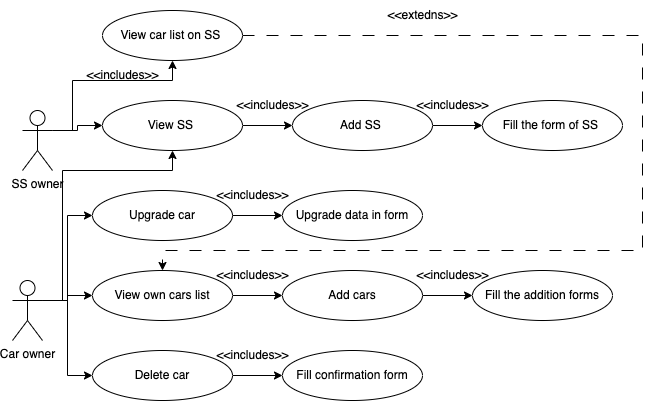

The diagram above was exported from draw.io. Its source (the exported page's mxGraphModel, read from the mxfile embedded in the PNG):
<mxGraphModel dx="783" dy="528" grid="1" gridSize="10" guides="1" tooltips="1" connect="1" arrows="1" fold="1" page="1" pageScale="1" pageWidth="827" pageHeight="1169" math="0" shadow="0">
  <root>
    <mxCell id="0" />
    <mxCell id="1" parent="0" />
    <mxCell id="LyDmAV_Z58DZQrnrIFWg-8" style="edgeStyle=orthogonalEdgeStyle;rounded=0;orthogonalLoop=1;jettySize=auto;html=1;exitX=1;exitY=0.3333333333333333;exitDx=0;exitDy=0;exitPerimeter=0;entryX=0;entryY=0.5;entryDx=0;entryDy=0;" edge="1" parent="1" source="LyDmAV_Z58DZQrnrIFWg-1" target="LyDmAV_Z58DZQrnrIFWg-2">
      <mxGeometry relative="1" as="geometry" />
    </mxCell>
    <mxCell id="LyDmAV_Z58DZQrnrIFWg-11" style="edgeStyle=orthogonalEdgeStyle;rounded=0;orthogonalLoop=1;jettySize=auto;html=1;exitX=1;exitY=0.3333333333333333;exitDx=0;exitDy=0;exitPerimeter=0;entryX=0;entryY=0.5;entryDx=0;entryDy=0;" edge="1" parent="1" source="LyDmAV_Z58DZQrnrIFWg-1" target="LyDmAV_Z58DZQrnrIFWg-9">
      <mxGeometry relative="1" as="geometry" />
    </mxCell>
    <mxCell id="LyDmAV_Z58DZQrnrIFWg-15" style="edgeStyle=orthogonalEdgeStyle;rounded=0;orthogonalLoop=1;jettySize=auto;html=1;exitX=1;exitY=0.3333333333333333;exitDx=0;exitDy=0;exitPerimeter=0;entryX=0;entryY=0.5;entryDx=0;entryDy=0;" edge="1" parent="1" source="LyDmAV_Z58DZQrnrIFWg-1" target="LyDmAV_Z58DZQrnrIFWg-13">
      <mxGeometry relative="1" as="geometry" />
    </mxCell>
    <mxCell id="LyDmAV_Z58DZQrnrIFWg-26" style="edgeStyle=orthogonalEdgeStyle;rounded=0;orthogonalLoop=1;jettySize=auto;html=1;exitX=1;exitY=0.3333333333333333;exitDx=0;exitDy=0;exitPerimeter=0;entryX=0.5;entryY=1;entryDx=0;entryDy=0;" edge="1" parent="1" source="LyDmAV_Z58DZQrnrIFWg-1" target="LyDmAV_Z58DZQrnrIFWg-18">
      <mxGeometry relative="1" as="geometry">
        <Array as="points">
          <mxPoint x="148" y="380" />
          <mxPoint x="148" y="250" />
          <mxPoint x="258" y="250" />
        </Array>
      </mxGeometry>
    </mxCell>
    <mxCell id="LyDmAV_Z58DZQrnrIFWg-1" value="Car owner" style="shape=umlActor;verticalLabelPosition=bottom;verticalAlign=top;html=1;outlineConnect=0;" vertex="1" parent="1">
      <mxGeometry x="98" y="360" width="30" height="60" as="geometry" />
    </mxCell>
    <mxCell id="LyDmAV_Z58DZQrnrIFWg-6" style="edgeStyle=orthogonalEdgeStyle;rounded=0;orthogonalLoop=1;jettySize=auto;html=1;entryX=0;entryY=0.5;entryDx=0;entryDy=0;" edge="1" parent="1" source="LyDmAV_Z58DZQrnrIFWg-2" target="LyDmAV_Z58DZQrnrIFWg-4">
      <mxGeometry relative="1" as="geometry" />
    </mxCell>
    <mxCell id="LyDmAV_Z58DZQrnrIFWg-2" value="View own cars list" style="ellipse;whiteSpace=wrap;html=1;" vertex="1" parent="1">
      <mxGeometry x="178" y="350" width="140" height="50" as="geometry" />
    </mxCell>
    <mxCell id="LyDmAV_Z58DZQrnrIFWg-7" style="edgeStyle=orthogonalEdgeStyle;rounded=0;orthogonalLoop=1;jettySize=auto;html=1;entryX=0;entryY=0.5;entryDx=0;entryDy=0;" edge="1" parent="1" source="LyDmAV_Z58DZQrnrIFWg-4" target="LyDmAV_Z58DZQrnrIFWg-5">
      <mxGeometry relative="1" as="geometry" />
    </mxCell>
    <mxCell id="LyDmAV_Z58DZQrnrIFWg-4" value="Add cars" style="ellipse;whiteSpace=wrap;html=1;" vertex="1" parent="1">
      <mxGeometry x="368" y="350" width="140" height="50" as="geometry" />
    </mxCell>
    <mxCell id="LyDmAV_Z58DZQrnrIFWg-5" value="Fill the addition forms" style="ellipse;whiteSpace=wrap;html=1;" vertex="1" parent="1">
      <mxGeometry x="558" y="350" width="140" height="50" as="geometry" />
    </mxCell>
    <mxCell id="LyDmAV_Z58DZQrnrIFWg-12" style="edgeStyle=orthogonalEdgeStyle;rounded=0;orthogonalLoop=1;jettySize=auto;html=1;entryX=0;entryY=0.5;entryDx=0;entryDy=0;" edge="1" parent="1" source="LyDmAV_Z58DZQrnrIFWg-9" target="LyDmAV_Z58DZQrnrIFWg-10">
      <mxGeometry relative="1" as="geometry" />
    </mxCell>
    <mxCell id="LyDmAV_Z58DZQrnrIFWg-9" value="Delete car" style="ellipse;whiteSpace=wrap;html=1;" vertex="1" parent="1">
      <mxGeometry x="178" y="430" width="140" height="50" as="geometry" />
    </mxCell>
    <mxCell id="LyDmAV_Z58DZQrnrIFWg-10" value="Fill confirmation form" style="ellipse;whiteSpace=wrap;html=1;" vertex="1" parent="1">
      <mxGeometry x="368" y="430" width="140" height="50" as="geometry" />
    </mxCell>
    <mxCell id="LyDmAV_Z58DZQrnrIFWg-16" style="edgeStyle=orthogonalEdgeStyle;rounded=0;orthogonalLoop=1;jettySize=auto;html=1;entryX=0;entryY=0.5;entryDx=0;entryDy=0;" edge="1" parent="1" source="LyDmAV_Z58DZQrnrIFWg-13" target="LyDmAV_Z58DZQrnrIFWg-14">
      <mxGeometry relative="1" as="geometry" />
    </mxCell>
    <mxCell id="LyDmAV_Z58DZQrnrIFWg-13" value="Upgrade car" style="ellipse;whiteSpace=wrap;html=1;" vertex="1" parent="1">
      <mxGeometry x="178" y="270" width="140" height="50" as="geometry" />
    </mxCell>
    <mxCell id="LyDmAV_Z58DZQrnrIFWg-14" value="Upgrade data in form" style="ellipse;whiteSpace=wrap;html=1;" vertex="1" parent="1">
      <mxGeometry x="368" y="270" width="140" height="50" as="geometry" />
    </mxCell>
    <mxCell id="LyDmAV_Z58DZQrnrIFWg-23" style="edgeStyle=orthogonalEdgeStyle;rounded=0;orthogonalLoop=1;jettySize=auto;html=1;exitX=1;exitY=0.3333333333333333;exitDx=0;exitDy=0;exitPerimeter=0;entryX=0;entryY=0.5;entryDx=0;entryDy=0;" edge="1" parent="1" source="LyDmAV_Z58DZQrnrIFWg-17" target="LyDmAV_Z58DZQrnrIFWg-18">
      <mxGeometry relative="1" as="geometry" />
    </mxCell>
    <mxCell id="LyDmAV_Z58DZQrnrIFWg-28" style="edgeStyle=orthogonalEdgeStyle;rounded=0;orthogonalLoop=1;jettySize=auto;html=1;exitX=1;exitY=0.3333333333333333;exitDx=0;exitDy=0;exitPerimeter=0;entryX=0.5;entryY=1;entryDx=0;entryDy=0;" edge="1" parent="1" source="LyDmAV_Z58DZQrnrIFWg-17" target="LyDmAV_Z58DZQrnrIFWg-27">
      <mxGeometry relative="1" as="geometry">
        <Array as="points">
          <mxPoint x="158" y="210" />
          <mxPoint x="158" y="160" />
          <mxPoint x="258" y="160" />
        </Array>
      </mxGeometry>
    </mxCell>
    <mxCell id="LyDmAV_Z58DZQrnrIFWg-17" value="SS owner&lt;br&gt;" style="shape=umlActor;verticalLabelPosition=bottom;verticalAlign=top;html=1;" vertex="1" parent="1">
      <mxGeometry x="108" y="190" width="30" height="60" as="geometry" />
    </mxCell>
    <mxCell id="LyDmAV_Z58DZQrnrIFWg-24" style="edgeStyle=orthogonalEdgeStyle;rounded=0;orthogonalLoop=1;jettySize=auto;html=1;entryX=0;entryY=0.5;entryDx=0;entryDy=0;" edge="1" parent="1" source="LyDmAV_Z58DZQrnrIFWg-18" target="LyDmAV_Z58DZQrnrIFWg-19">
      <mxGeometry relative="1" as="geometry" />
    </mxCell>
    <mxCell id="LyDmAV_Z58DZQrnrIFWg-18" value="View SS&amp;nbsp;" style="ellipse;whiteSpace=wrap;html=1;" vertex="1" parent="1">
      <mxGeometry x="188" y="180" width="140" height="50" as="geometry" />
    </mxCell>
    <mxCell id="LyDmAV_Z58DZQrnrIFWg-25" style="edgeStyle=orthogonalEdgeStyle;rounded=0;orthogonalLoop=1;jettySize=auto;html=1;entryX=0;entryY=0.5;entryDx=0;entryDy=0;" edge="1" parent="1" source="LyDmAV_Z58DZQrnrIFWg-19" target="LyDmAV_Z58DZQrnrIFWg-20">
      <mxGeometry relative="1" as="geometry" />
    </mxCell>
    <mxCell id="LyDmAV_Z58DZQrnrIFWg-19" value="Add SS&amp;nbsp;" style="ellipse;whiteSpace=wrap;html=1;" vertex="1" parent="1">
      <mxGeometry x="378" y="180" width="140" height="50" as="geometry" />
    </mxCell>
    <mxCell id="LyDmAV_Z58DZQrnrIFWg-20" value="Fill the form of SS&amp;nbsp;" style="ellipse;whiteSpace=wrap;html=1;" vertex="1" parent="1">
      <mxGeometry x="568" y="180" width="140" height="50" as="geometry" />
    </mxCell>
    <mxCell id="LyDmAV_Z58DZQrnrIFWg-32" style="edgeStyle=orthogonalEdgeStyle;rounded=0;orthogonalLoop=1;jettySize=auto;html=1;entryX=0.5;entryY=0;entryDx=0;entryDy=0;dashed=1;dashPattern=12 12;" edge="1" parent="1" source="LyDmAV_Z58DZQrnrIFWg-27" target="LyDmAV_Z58DZQrnrIFWg-2">
      <mxGeometry relative="1" as="geometry">
        <Array as="points">
          <mxPoint x="728" y="115" />
          <mxPoint x="728" y="330" />
          <mxPoint x="248" y="330" />
        </Array>
      </mxGeometry>
    </mxCell>
    <mxCell id="LyDmAV_Z58DZQrnrIFWg-27" value="View car list on SS&amp;nbsp;" style="ellipse;whiteSpace=wrap;html=1;" vertex="1" parent="1">
      <mxGeometry x="188" y="90" width="140" height="50" as="geometry" />
    </mxCell>
    <mxCell id="LyDmAV_Z58DZQrnrIFWg-33" value="&amp;lt;&amp;lt;extedns&amp;gt;&amp;gt;" style="text;html=1;align=center;verticalAlign=middle;resizable=0;points=[];autosize=1;strokeColor=none;fillColor=none;" vertex="1" parent="1">
      <mxGeometry x="463" y="80" width="90" height="30" as="geometry" />
    </mxCell>
    <mxCell id="LyDmAV_Z58DZQrnrIFWg-34" value="&amp;lt;&amp;lt;includes&amp;gt;&amp;gt;" style="text;html=1;align=center;verticalAlign=middle;resizable=0;points=[];autosize=1;strokeColor=none;fillColor=none;" vertex="1" parent="1">
      <mxGeometry x="308" y="170" width="100" height="30" as="geometry" />
    </mxCell>
    <mxCell id="LyDmAV_Z58DZQrnrIFWg-35" value="&amp;lt;&amp;lt;includes&amp;gt;&amp;gt;" style="text;html=1;align=center;verticalAlign=middle;resizable=0;points=[];autosize=1;strokeColor=none;fillColor=none;" vertex="1" parent="1">
      <mxGeometry x="488" y="170" width="100" height="30" as="geometry" />
    </mxCell>
    <mxCell id="LyDmAV_Z58DZQrnrIFWg-36" value="&amp;lt;&amp;lt;includes&amp;gt;&amp;gt;" style="text;html=1;align=center;verticalAlign=middle;resizable=0;points=[];autosize=1;strokeColor=none;fillColor=none;" vertex="1" parent="1">
      <mxGeometry x="288" y="260" width="100" height="30" as="geometry" />
    </mxCell>
    <mxCell id="LyDmAV_Z58DZQrnrIFWg-37" value="&amp;lt;&amp;lt;includes&amp;gt;&amp;gt;" style="text;html=1;align=center;verticalAlign=middle;resizable=0;points=[];autosize=1;strokeColor=none;fillColor=none;" vertex="1" parent="1">
      <mxGeometry x="158" y="140" width="100" height="30" as="geometry" />
    </mxCell>
    <mxCell id="LyDmAV_Z58DZQrnrIFWg-38" value="&amp;lt;&amp;lt;includes&amp;gt;&amp;gt;" style="text;html=1;align=center;verticalAlign=middle;resizable=0;points=[];autosize=1;strokeColor=none;fillColor=none;" vertex="1" parent="1">
      <mxGeometry x="288" y="340" width="100" height="30" as="geometry" />
    </mxCell>
    <mxCell id="LyDmAV_Z58DZQrnrIFWg-39" value="&amp;lt;&amp;lt;includes&amp;gt;&amp;gt;" style="text;html=1;align=center;verticalAlign=middle;resizable=0;points=[];autosize=1;strokeColor=none;fillColor=none;" vertex="1" parent="1">
      <mxGeometry x="488" y="340" width="100" height="30" as="geometry" />
    </mxCell>
    <mxCell id="LyDmAV_Z58DZQrnrIFWg-40" value="&amp;lt;&amp;lt;includes&amp;gt;&amp;gt;" style="text;html=1;align=center;verticalAlign=middle;resizable=0;points=[];autosize=1;strokeColor=none;fillColor=none;" vertex="1" parent="1">
      <mxGeometry x="288" y="420" width="100" height="30" as="geometry" />
    </mxCell>
  </root>
</mxGraphModel>